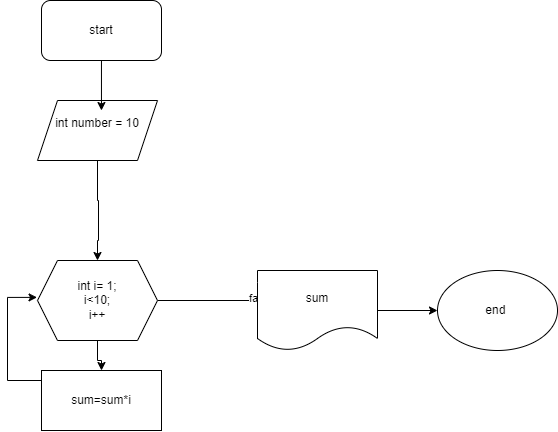

The diagram above was exported from draw.io. Its source (the exported page's mxGraphModel, read from the mxfile embedded in the PNG):
<mxGraphModel dx="1195" dy="622" grid="1" gridSize="10" guides="1" tooltips="1" connect="1" arrows="1" fold="1" page="1" pageScale="1" pageWidth="827" pageHeight="1169" math="0" shadow="0">
  <root>
    <mxCell id="WIyWlLk6GJQsqaUBKTNV-0" />
    <mxCell id="WIyWlLk6GJQsqaUBKTNV-1" parent="WIyWlLk6GJQsqaUBKTNV-0" />
    <mxCell id="rP-vKqhRKwvlSFc2JvdE-1" value="start" style="rounded=1;whiteSpace=wrap;html=1;" vertex="1" parent="WIyWlLk6GJQsqaUBKTNV-1">
      <mxGeometry x="294" y="100" width="120" height="60" as="geometry" />
    </mxCell>
    <mxCell id="rP-vKqhRKwvlSFc2JvdE-4" style="edgeStyle=orthogonalEdgeStyle;rounded=0;orthogonalLoop=1;jettySize=auto;html=1;" edge="1" parent="WIyWlLk6GJQsqaUBKTNV-1" source="rP-vKqhRKwvlSFc2JvdE-2" target="rP-vKqhRKwvlSFc2JvdE-5">
      <mxGeometry relative="1" as="geometry">
        <mxPoint x="350" y="339.9999999999999" as="targetPoint" />
        <Array as="points">
          <mxPoint x="350" y="300" />
          <mxPoint x="351" y="300" />
          <mxPoint x="351" y="340" />
          <mxPoint x="350" y="340" />
        </Array>
      </mxGeometry>
    </mxCell>
    <mxCell id="rP-vKqhRKwvlSFc2JvdE-2" value="int number = 10&lt;div&gt;&lt;br&gt;&lt;/div&gt;" style="shape=parallelogram;perimeter=parallelogramPerimeter;whiteSpace=wrap;html=1;fixedSize=1;" vertex="1" parent="WIyWlLk6GJQsqaUBKTNV-1">
      <mxGeometry x="290" y="200" width="120" height="60" as="geometry" />
    </mxCell>
    <mxCell id="rP-vKqhRKwvlSFc2JvdE-3" style="edgeStyle=orthogonalEdgeStyle;rounded=0;orthogonalLoop=1;jettySize=auto;html=1;entryX=0.533;entryY=0.167;entryDx=0;entryDy=0;entryPerimeter=0;" edge="1" parent="WIyWlLk6GJQsqaUBKTNV-1" source="rP-vKqhRKwvlSFc2JvdE-1" target="rP-vKqhRKwvlSFc2JvdE-2">
      <mxGeometry relative="1" as="geometry" />
    </mxCell>
    <mxCell id="rP-vKqhRKwvlSFc2JvdE-9" value="" style="edgeStyle=orthogonalEdgeStyle;rounded=0;orthogonalLoop=1;jettySize=auto;html=1;" edge="1" parent="WIyWlLk6GJQsqaUBKTNV-1" source="rP-vKqhRKwvlSFc2JvdE-5" target="rP-vKqhRKwvlSFc2JvdE-8">
      <mxGeometry relative="1" as="geometry" />
    </mxCell>
    <mxCell id="rP-vKqhRKwvlSFc2JvdE-11" style="edgeStyle=orthogonalEdgeStyle;rounded=0;orthogonalLoop=1;jettySize=auto;html=1;entryX=0.083;entryY=0.375;entryDx=0;entryDy=0;entryPerimeter=0;" edge="1" parent="WIyWlLk6GJQsqaUBKTNV-1" source="rP-vKqhRKwvlSFc2JvdE-5" target="rP-vKqhRKwvlSFc2JvdE-15">
      <mxGeometry relative="1" as="geometry">
        <mxPoint x="490" y="400" as="targetPoint" />
      </mxGeometry>
    </mxCell>
    <mxCell id="rP-vKqhRKwvlSFc2JvdE-12" value="false" style="edgeLabel;html=1;align=center;verticalAlign=middle;resizable=0;points=[];" vertex="1" connectable="0" parent="rP-vKqhRKwvlSFc2JvdE-11">
      <mxGeometry x="0.8623" y="2" relative="1" as="geometry">
        <mxPoint as="offset" />
      </mxGeometry>
    </mxCell>
    <mxCell id="rP-vKqhRKwvlSFc2JvdE-5" value="int i= 1;&lt;div&gt;i&amp;lt;10;&lt;/div&gt;&lt;div&gt;i++&lt;/div&gt;" style="shape=hexagon;perimeter=hexagonPerimeter2;whiteSpace=wrap;html=1;fixedSize=1;" vertex="1" parent="WIyWlLk6GJQsqaUBKTNV-1">
      <mxGeometry x="290" y="360" width="120" height="80" as="geometry" />
    </mxCell>
    <mxCell id="rP-vKqhRKwvlSFc2JvdE-10" style="edgeStyle=orthogonalEdgeStyle;rounded=0;orthogonalLoop=1;jettySize=auto;html=1;entryX=-0.004;entryY=0.461;entryDx=0;entryDy=0;entryPerimeter=0;" edge="1" parent="WIyWlLk6GJQsqaUBKTNV-1" source="rP-vKqhRKwvlSFc2JvdE-8" target="rP-vKqhRKwvlSFc2JvdE-5">
      <mxGeometry relative="1" as="geometry">
        <mxPoint x="240" y="400" as="targetPoint" />
        <Array as="points">
          <mxPoint x="260" y="480" />
          <mxPoint x="260" y="397" />
        </Array>
      </mxGeometry>
    </mxCell>
    <mxCell id="rP-vKqhRKwvlSFc2JvdE-8" value="sum=sum*i" style="whiteSpace=wrap;html=1;" vertex="1" parent="WIyWlLk6GJQsqaUBKTNV-1">
      <mxGeometry x="294" y="470" width="120" height="60" as="geometry" />
    </mxCell>
    <mxCell id="rP-vKqhRKwvlSFc2JvdE-17" style="edgeStyle=orthogonalEdgeStyle;rounded=0;orthogonalLoop=1;jettySize=auto;html=1;entryX=0;entryY=0.5;entryDx=0;entryDy=0;" edge="1" parent="WIyWlLk6GJQsqaUBKTNV-1" source="rP-vKqhRKwvlSFc2JvdE-15" target="rP-vKqhRKwvlSFc2JvdE-16">
      <mxGeometry relative="1" as="geometry" />
    </mxCell>
    <mxCell id="rP-vKqhRKwvlSFc2JvdE-15" value="sum" style="shape=document;whiteSpace=wrap;html=1;boundedLbl=1;" vertex="1" parent="WIyWlLk6GJQsqaUBKTNV-1">
      <mxGeometry x="510" y="370" width="120" height="80" as="geometry" />
    </mxCell>
    <mxCell id="rP-vKqhRKwvlSFc2JvdE-16" value="end&amp;nbsp;" style="ellipse;whiteSpace=wrap;html=1;" vertex="1" parent="WIyWlLk6GJQsqaUBKTNV-1">
      <mxGeometry x="690" y="370" width="120" height="80" as="geometry" />
    </mxCell>
  </root>
</mxGraphModel>